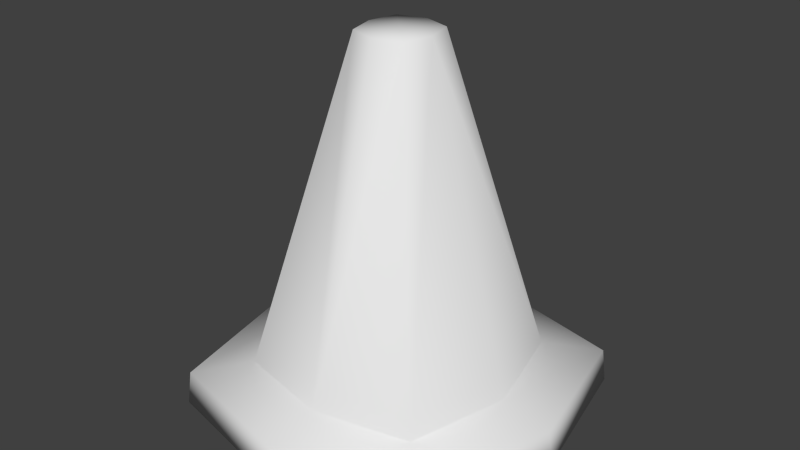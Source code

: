 # Source: Cone.blend  (saved by Blender 2.72.0; exported with 4.5.12 LTS)
import bpy
from mathutils import Matrix  # noqa: F401  (used for matrix-valued properties, if any)

bpy.ops.wm.read_factory_settings(use_empty=True)
scene = bpy.context.scene
scene.name = 'Scene'

# ---- collections
col_collection_1 = bpy.data.collections.new('Collection 1'); scene.collection.children.link(col_collection_1)

# ---- materials (node trees are filled in below, after node groups)
mat_material = bpy.data.materials.new('Material')
mat_material.alpha_threshold = 0.0
mat_material.use_transparent_shadow = False
mat_material.roughness = 0.5
mat_material.line_color = (0.0, 0.0, 0.0, 1.0)

# ---- material node trees

# ---- world
world_world = bpy.data.worlds.new('World'); scene.world = world_world
world_world.color = (0.05088, 0.05088, 0.05088)
world_world.use_sun_shadow = False
world_world.sun_shadow_jitter_overblur = 0.0
world_world.cycles.sampling_method = 'MANUAL'
world_world.cycles.sample_map_resolution = 256

# ---- meshes
me_cube = bpy.data.meshes.new('Cube')
me_cube.from_pydata([(0.8292, 0.8353, -0.9764), (0.0, 1.003, -0.7803), (0.1577, 0.1616, 1.13), (0.7002, 0.0, -0.7147), (0.0, 1.02, -0.9764), (0.8124, 0.8186, -0.7803), (0.0, 0.2104, 1.13), (0.9859, 0.0, -0.7803), (1.011, 0.0, -0.9764), (0.0, 0.7033, -0.7147), (0.1975, 0.0, 1.13), (0.5489, 0.5812, -0.7147), (0.0, 0.0, -0.9872), (0.0, 0.0, 1.13)], [], [(0, 5, 7, 8), (11, 5, 1, 9), (5, 0, 4, 1), (5, 11, 3, 7), (2, 11, 9, 6), (11, 2, 10, 3), (0, 8, 12, 4), (2, 6, 13, 10)])
me_cube.polygons.foreach_set('use_smooth', [True] * 8)
_uv = me_cube.uv_layers.new(name='UVMap')
_uv.uv.foreach_set('vector', [0.3299, 0.01331, 0.3304, 0.1238, 0.02349, 0.1245, 0.02358, 0.0143, 0.3312, 0.2338, 0.3304, 0.1238, 0.6478, 0.1286, 0.6455, 0.2351, 0.3304, 0.1238, 0.3299, 0.01331, 0.6455, 0.01086, 0.6478, 0.1286, 0.3304, 0.1238, 0.3312, 0.2338, 0.02072, 0.235, 0.02349, 0.1245, 0.3298, 0.8733, 0.3312, 0.2338, 0.6455, 0.2351, 0.6419, 0.8723, 0.3312, 0.2338, 0.3298, 0.8733, 0.02047, 0.877, 0.02072, 0.235, 0.924, 0.4556, 0.6708, 0.5514, 0.6708, 0.01901, 0.9799, 0.01901, 0.3298, 0.8733, 0.6419, 0.8723, 0.3388, 0.9947, 0.02047, 0.877])
me_cube.materials.append(mat_material)
me_cube.use_remesh_preserve_volume = False
me_cube.use_remesh_preserve_attributes = False
me_cube.use_mirror_vertex_groups = False
me_cube.update()

# ---- objects
ob_cube = bpy.data.objects.new('Cube', me_cube)

# ---- transforms, parenting, visibility, modifiers, constraints
ob_cube.location = (0.0, 0.0, 0.0)
ob_cube.lock_rotations_4d = False
ob_cube.empty_display_type = 'ARROWS'
ob_cube.lineart.crease_threshold = 0.0
_m = ob_cube.modifiers.new('Mirror', 'MIRROR')
_m.use_axis = (True, True, False)
_m.use_clip = True

# ---- collection membership
col_collection_1.objects.link(ob_cube)

# ---- scene / render settings (as saved in the file)
scene.frame_start = 1; scene.frame_end = 250; scene.frame_set(31)
scene.render.engine = 'BLENDER_EEVEE_NEXT'
scene.render.resolution_percentage = 50
scene.render.dither_intensity = 0.0
scene.cycles.use_denoising = False
scene.cycles.samples = 10
scene.cycles.sampling_pattern = 'TABULATED_SOBOL'
scene.cycles.light_sampling_threshold = 0.0
scene.cycles.use_adaptive_sampling = False
scene.cycles.use_light_tree = False
scene.cycles.blur_glossy = 0.0
scene.cycles.pixel_filter_type = 'GAUSSIAN'
scene.cycles.sample_clamp_indirect = 0.0
scene.view_settings.view_transform = 'Standard'
bpy.context.view_layer.update()

# ---- added for rendering (the .blend has no active camera and no usable light): camera, sun
cam_auto = bpy.data.cameras.new('AutoCamera')
cam_auto.lens = 50.0
cam_auto.sensor_width = 36.0
cam_auto.clip_end = 1000.0
ob_auto_camera = bpy.data.objects.new('AutoCamera', cam_auto)
scene.collection.objects.link(ob_auto_camera)
ob_auto_camera.location = (3.3009, -3.96108, 2.71198)
ob_auto_camera.rotation_euler = (1.09748, -7.21219e-08, 0.694738)
scene.camera = ob_auto_camera
light_auto_sun = bpy.data.lights.new('AutoSun', 'SUN')
light_auto_sun.energy = 3.0
light_auto_sun.angle = 0.0523599
ob_auto_sun = bpy.data.objects.new('AutoSun', light_auto_sun)
scene.collection.objects.link(ob_auto_sun)
ob_auto_sun.rotation_euler = (0.872665, 0.174533, 0.523599)
bpy.context.view_layer.update()
